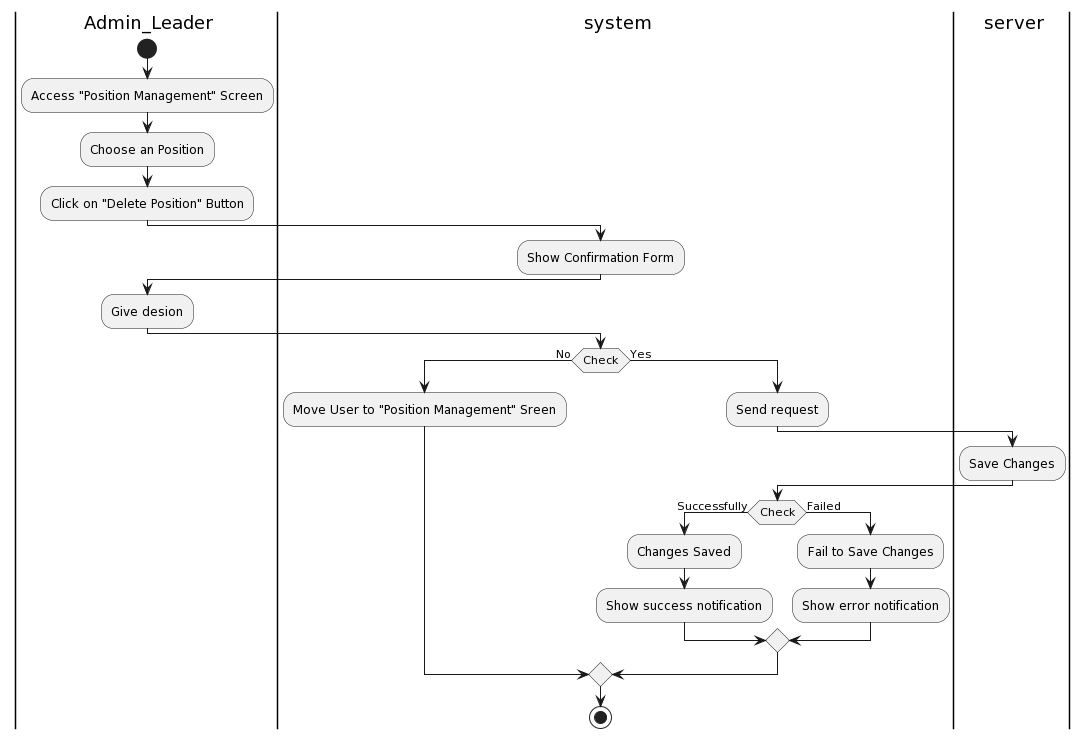

The diagram above was rendered by PlantUML. Its source (embedded in the PNG):
@startuml
|a| Admin_Leader
|sys| system
|ser| server
|a|
start
:Access "Position Management" Screen;
:Choose an Position;
:Click on "Delete Position" Button;
|sys|
:Show Confirmation Form;
|a|
:Give desion;
|sys|
if (Check) then (No)
:Move User to "Position Management" Sreen;
else (Yes)
|sys|
:Send request;
|ser|
:Save Changes;
|sys|
if(Check) then (Successfully)
:Changes Saved;
:Show success notification;
else (Failed)
:Fail to Save Changes;
:Show error notification;
endif
endif
stop
@enduml